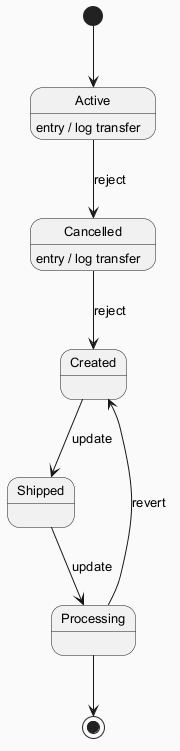

The diagram above was rendered by PlantUML. Its source (embedded in the PNG):
@startuml
skinparam backgroundColor #FAFAFA
skinparam classBackgroundColor #FFF3E0
skinparam classBorderColor #E65100
skinparam defaultFontSize 13
[*] --> Active
Active --> Cancelled : reject
Active : entry / log transfer
Cancelled --> Created : reject
Cancelled : entry / log transfer
Created --> Shipped : update
Shipped --> Processing : update
Processing --> Created : revert
Processing --> [*]
@enduml